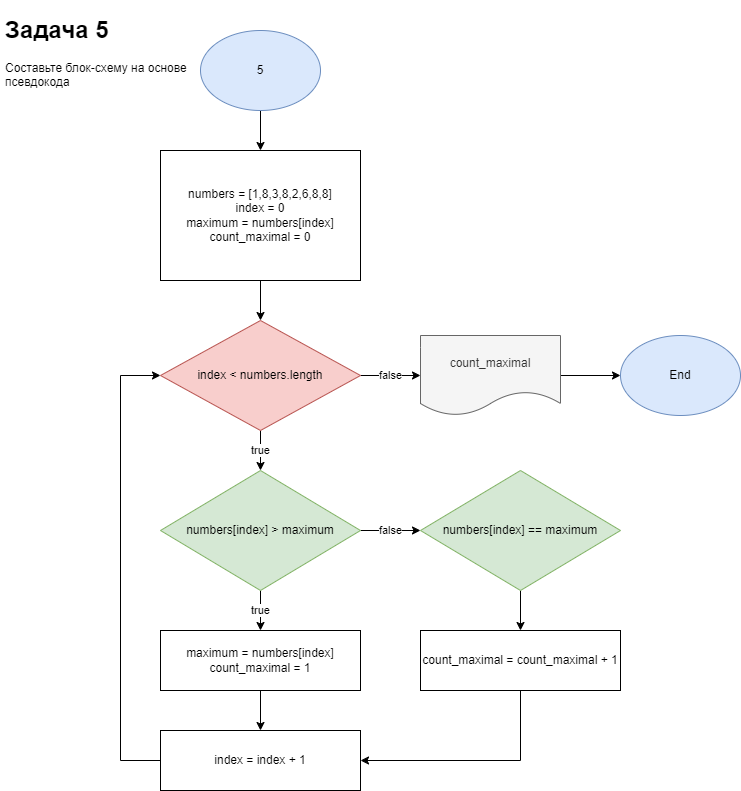

The diagram above was exported from draw.io. Its source (the exported page's mxGraphModel, read from the mxfile embedded in the PNG):
<mxGraphModel dx="1050" dy="1750" grid="1" gridSize="10" guides="1" tooltips="1" connect="1" arrows="1" fold="1" page="1" pageScale="1" pageWidth="827" pageHeight="1169" math="0" shadow="0">
  <root>
    <mxCell id="0" />
    <mxCell id="1" parent="0" />
    <mxCell id="hkiV8Qhu-b4NKcvMFWim-11" value="" style="edgeStyle=orthogonalEdgeStyle;rounded=0;orthogonalLoop=1;jettySize=auto;html=1;" edge="1" parent="1" source="hkiV8Qhu-b4NKcvMFWim-1" target="hkiV8Qhu-b4NKcvMFWim-2">
      <mxGeometry relative="1" as="geometry" />
    </mxCell>
    <mxCell id="hkiV8Qhu-b4NKcvMFWim-1" value="5" style="ellipse;whiteSpace=wrap;html=1;fillColor=#dae8fc;strokeColor=#6c8ebf;" vertex="1" parent="1">
      <mxGeometry x="200" y="20" width="120" height="80" as="geometry" />
    </mxCell>
    <mxCell id="hkiV8Qhu-b4NKcvMFWim-10" value="" style="edgeStyle=orthogonalEdgeStyle;rounded=0;orthogonalLoop=1;jettySize=auto;html=1;" edge="1" parent="1" source="hkiV8Qhu-b4NKcvMFWim-2" target="hkiV8Qhu-b4NKcvMFWim-4">
      <mxGeometry relative="1" as="geometry" />
    </mxCell>
    <mxCell id="hkiV8Qhu-b4NKcvMFWim-2" value="numbers = [1,8,3,8,2,6,8,8]&lt;br&gt;index = 0&lt;br&gt;maximum = numbers[index]&lt;br&gt;count_maximal = 0" style="rounded=0;whiteSpace=wrap;html=1;" vertex="1" parent="1">
      <mxGeometry x="160" y="140" width="200" height="130" as="geometry" />
    </mxCell>
    <mxCell id="hkiV8Qhu-b4NKcvMFWim-8" value="true" style="edgeStyle=orthogonalEdgeStyle;rounded=0;orthogonalLoop=1;jettySize=auto;html=1;" edge="1" parent="1" source="hkiV8Qhu-b4NKcvMFWim-3" target="hkiV8Qhu-b4NKcvMFWim-5">
      <mxGeometry relative="1" as="geometry" />
    </mxCell>
    <mxCell id="hkiV8Qhu-b4NKcvMFWim-14" value="false" style="edgeStyle=orthogonalEdgeStyle;rounded=0;orthogonalLoop=1;jettySize=auto;html=1;" edge="1" parent="1" source="hkiV8Qhu-b4NKcvMFWim-3" target="hkiV8Qhu-b4NKcvMFWim-12">
      <mxGeometry relative="1" as="geometry" />
    </mxCell>
    <mxCell id="hkiV8Qhu-b4NKcvMFWim-3" value="numbers[index] &amp;gt; maximum" style="rhombus;whiteSpace=wrap;html=1;fillColor=#d5e8d4;strokeColor=#82b366;" vertex="1" parent="1">
      <mxGeometry x="160" y="460" width="200" height="120" as="geometry" />
    </mxCell>
    <mxCell id="hkiV8Qhu-b4NKcvMFWim-7" value="true" style="edgeStyle=orthogonalEdgeStyle;rounded=0;orthogonalLoop=1;jettySize=auto;html=1;" edge="1" parent="1" source="hkiV8Qhu-b4NKcvMFWim-4" target="hkiV8Qhu-b4NKcvMFWim-3">
      <mxGeometry relative="1" as="geometry" />
    </mxCell>
    <mxCell id="hkiV8Qhu-b4NKcvMFWim-19" value="false" style="edgeStyle=orthogonalEdgeStyle;rounded=0;orthogonalLoop=1;jettySize=auto;html=1;" edge="1" parent="1" source="hkiV8Qhu-b4NKcvMFWim-4" target="hkiV8Qhu-b4NKcvMFWim-18">
      <mxGeometry relative="1" as="geometry" />
    </mxCell>
    <mxCell id="hkiV8Qhu-b4NKcvMFWim-4" value="index &amp;lt; numbers.length" style="rhombus;whiteSpace=wrap;html=1;fillColor=#f8cecc;strokeColor=#b85450;" vertex="1" parent="1">
      <mxGeometry x="160" y="310" width="200" height="110" as="geometry" />
    </mxCell>
    <mxCell id="hkiV8Qhu-b4NKcvMFWim-9" value="" style="edgeStyle=orthogonalEdgeStyle;rounded=0;orthogonalLoop=1;jettySize=auto;html=1;" edge="1" parent="1" source="hkiV8Qhu-b4NKcvMFWim-5" target="hkiV8Qhu-b4NKcvMFWim-6">
      <mxGeometry relative="1" as="geometry" />
    </mxCell>
    <mxCell id="hkiV8Qhu-b4NKcvMFWim-5" value="maximum = numbers[index]&lt;br&gt;count_maximal = 1" style="rounded=0;whiteSpace=wrap;html=1;" vertex="1" parent="1">
      <mxGeometry x="160" y="620" width="200" height="60" as="geometry" />
    </mxCell>
    <mxCell id="hkiV8Qhu-b4NKcvMFWim-17" style="edgeStyle=orthogonalEdgeStyle;rounded=0;orthogonalLoop=1;jettySize=auto;html=1;exitX=0;exitY=0.5;exitDx=0;exitDy=0;entryX=0;entryY=0.5;entryDx=0;entryDy=0;" edge="1" parent="1" source="hkiV8Qhu-b4NKcvMFWim-6" target="hkiV8Qhu-b4NKcvMFWim-4">
      <mxGeometry relative="1" as="geometry">
        <Array as="points">
          <mxPoint x="120" y="750" />
          <mxPoint x="120" y="365" />
        </Array>
      </mxGeometry>
    </mxCell>
    <mxCell id="hkiV8Qhu-b4NKcvMFWim-6" value="index = index + 1" style="rounded=0;whiteSpace=wrap;html=1;" vertex="1" parent="1">
      <mxGeometry x="160" y="720" width="200" height="60" as="geometry" />
    </mxCell>
    <mxCell id="hkiV8Qhu-b4NKcvMFWim-15" value="" style="edgeStyle=orthogonalEdgeStyle;rounded=0;orthogonalLoop=1;jettySize=auto;html=1;" edge="1" parent="1" source="hkiV8Qhu-b4NKcvMFWim-12" target="hkiV8Qhu-b4NKcvMFWim-13">
      <mxGeometry relative="1" as="geometry" />
    </mxCell>
    <mxCell id="hkiV8Qhu-b4NKcvMFWim-12" value="numbers[index] == maximum" style="rhombus;whiteSpace=wrap;html=1;fillColor=#d5e8d4;strokeColor=#82b366;" vertex="1" parent="1">
      <mxGeometry x="420" y="460" width="200" height="120" as="geometry" />
    </mxCell>
    <mxCell id="hkiV8Qhu-b4NKcvMFWim-16" style="edgeStyle=orthogonalEdgeStyle;rounded=0;orthogonalLoop=1;jettySize=auto;html=1;exitX=0.5;exitY=1;exitDx=0;exitDy=0;entryX=1;entryY=0.5;entryDx=0;entryDy=0;" edge="1" parent="1" source="hkiV8Qhu-b4NKcvMFWim-13" target="hkiV8Qhu-b4NKcvMFWim-6">
      <mxGeometry relative="1" as="geometry" />
    </mxCell>
    <mxCell id="hkiV8Qhu-b4NKcvMFWim-13" value="count_maximal = count_maximal + 1" style="rounded=0;whiteSpace=wrap;html=1;" vertex="1" parent="1">
      <mxGeometry x="420" y="620" width="200" height="60" as="geometry" />
    </mxCell>
    <mxCell id="hkiV8Qhu-b4NKcvMFWim-21" value="" style="edgeStyle=orthogonalEdgeStyle;rounded=0;orthogonalLoop=1;jettySize=auto;html=1;" edge="1" parent="1" source="hkiV8Qhu-b4NKcvMFWim-18" target="hkiV8Qhu-b4NKcvMFWim-20">
      <mxGeometry relative="1" as="geometry" />
    </mxCell>
    <mxCell id="hkiV8Qhu-b4NKcvMFWim-18" value="count_maximal" style="shape=document;whiteSpace=wrap;html=1;boundedLbl=1;fillColor=#f5f5f5;fontColor=#333333;strokeColor=#666666;" vertex="1" parent="1">
      <mxGeometry x="420" y="325" width="140" height="80" as="geometry" />
    </mxCell>
    <mxCell id="hkiV8Qhu-b4NKcvMFWim-20" value="End" style="ellipse;whiteSpace=wrap;html=1;fillColor=#dae8fc;strokeColor=#6c8ebf;" vertex="1" parent="1">
      <mxGeometry x="620" y="325" width="120" height="80" as="geometry" />
    </mxCell>
    <mxCell id="hkiV8Qhu-b4NKcvMFWim-22" value="&lt;h1&gt;Задача 5&lt;/h1&gt;&lt;div&gt;Составьте блок-схему на основе псевдокода&lt;br&gt;&lt;/div&gt;" style="text;html=1;strokeColor=none;fillColor=none;spacing=5;spacingTop=-20;whiteSpace=wrap;overflow=hidden;rounded=0;" vertex="1" parent="1">
      <mxGeometry width="190" height="120" as="geometry" />
    </mxCell>
  </root>
</mxGraphModel>